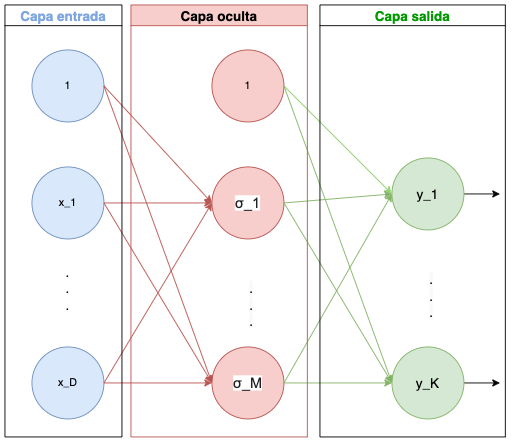

The diagram above was exported from draw.io. Its source (the exported page's mxGraphModel, read from the mxfile embedded in the PNG):
<mxGraphModel dx="817" dy="576" grid="1" gridSize="10" guides="1" tooltips="1" connect="1" arrows="1" fold="1" page="1" pageScale="1" pageWidth="827" pageHeight="1169" math="0" shadow="0">
  <root>
    <mxCell id="0" />
    <mxCell id="1" parent="0" />
    <mxCell id="wLLIhHseo_C7YDa9Rj5X-1" value="1" style="ellipse;whiteSpace=wrap;html=1;aspect=fixed;fillColor=#dae8fc;strokeColor=#6c8ebf;" vertex="1" parent="1">
      <mxGeometry x="120" y="70" width="80" height="80" as="geometry" />
    </mxCell>
    <mxCell id="wLLIhHseo_C7YDa9Rj5X-2" value="x_1" style="ellipse;whiteSpace=wrap;html=1;aspect=fixed;fillColor=#dae8fc;strokeColor=#6c8ebf;" vertex="1" parent="1">
      <mxGeometry x="120" y="200" width="80" height="80" as="geometry" />
    </mxCell>
    <mxCell id="wLLIhHseo_C7YDa9Rj5X-3" value="x_D" style="ellipse;whiteSpace=wrap;html=1;aspect=fixed;fillColor=#dae8fc;strokeColor=#6c8ebf;" vertex="1" parent="1">
      <mxGeometry x="120" y="400" width="80" height="80" as="geometry" />
    </mxCell>
    <mxCell id="wLLIhHseo_C7YDa9Rj5X-4" value=".&lt;br&gt;.&lt;br&gt;." style="text;html=1;strokeColor=none;fillColor=none;align=center;verticalAlign=middle;whiteSpace=wrap;rounded=0;fontSize=15;" vertex="1" parent="1">
      <mxGeometry x="130" y="320" width="60" height="30" as="geometry" />
    </mxCell>
    <mxCell id="wLLIhHseo_C7YDa9Rj5X-5" value="&lt;span style=&quot;color: rgb(32 , 33 , 36) ; font-family: &amp;#34;arial&amp;#34; , sans-serif ; font-size: 16px ; font-style: normal ; font-weight: 400 ; letter-spacing: normal ; text-align: left ; text-indent: 0px ; text-transform: none ; word-spacing: 0px ; background-color: rgb(255 , 255 , 255) ; display: inline ; float: none&quot;&gt;σ_1&lt;/span&gt;" style="ellipse;whiteSpace=wrap;html=1;aspect=fixed;fontSize=15;fillColor=#f8cecc;strokeColor=#b85450;" vertex="1" parent="1">
      <mxGeometry x="320" y="200" width="80" height="80" as="geometry" />
    </mxCell>
    <mxCell id="wLLIhHseo_C7YDa9Rj5X-6" value="&lt;span style=&quot;color: rgb(32 , 33 , 36) ; font-family: &amp;#34;arial&amp;#34; , sans-serif ; font-size: 16px ; font-style: normal ; font-weight: 400 ; letter-spacing: normal ; text-align: left ; text-indent: 0px ; text-transform: none ; word-spacing: 0px ; background-color: rgb(255 , 255 , 255) ; display: inline ; float: none&quot;&gt;σ_M&lt;/span&gt;" style="ellipse;whiteSpace=wrap;html=1;aspect=fixed;fontSize=15;fillColor=#f8cecc;strokeColor=#b85450;" vertex="1" parent="1">
      <mxGeometry x="320" y="400" width="80" height="80" as="geometry" />
    </mxCell>
    <mxCell id="wLLIhHseo_C7YDa9Rj5X-24" style="edgeStyle=orthogonalEdgeStyle;rounded=0;orthogonalLoop=1;jettySize=auto;html=1;exitX=1;exitY=0.5;exitDx=0;exitDy=0;fontSize=15;" edge="1" parent="1" source="wLLIhHseo_C7YDa9Rj5X-7">
      <mxGeometry relative="1" as="geometry">
        <mxPoint x="640" y="230" as="targetPoint" />
      </mxGeometry>
    </mxCell>
    <mxCell id="wLLIhHseo_C7YDa9Rj5X-7" value="y_1" style="ellipse;whiteSpace=wrap;html=1;aspect=fixed;fontSize=15;fillColor=#d5e8d4;strokeColor=#82b366;" vertex="1" parent="1">
      <mxGeometry x="520" y="190" width="80" height="80" as="geometry" />
    </mxCell>
    <mxCell id="wLLIhHseo_C7YDa9Rj5X-25" style="edgeStyle=orthogonalEdgeStyle;rounded=0;orthogonalLoop=1;jettySize=auto;html=1;exitX=1;exitY=0.5;exitDx=0;exitDy=0;fontSize=15;" edge="1" parent="1" source="wLLIhHseo_C7YDa9Rj5X-8">
      <mxGeometry relative="1" as="geometry">
        <mxPoint x="640" y="440" as="targetPoint" />
      </mxGeometry>
    </mxCell>
    <mxCell id="wLLIhHseo_C7YDa9Rj5X-8" value="y_K" style="ellipse;whiteSpace=wrap;html=1;aspect=fixed;fontSize=15;fillColor=#d5e8d4;strokeColor=#82b366;" vertex="1" parent="1">
      <mxGeometry x="520" y="400" width="80" height="80" as="geometry" />
    </mxCell>
    <mxCell id="wLLIhHseo_C7YDa9Rj5X-9" value="1" style="ellipse;whiteSpace=wrap;html=1;aspect=fixed;fillColor=#f8cecc;strokeColor=#b85450;" vertex="1" parent="1">
      <mxGeometry x="320" y="70" width="80" height="80" as="geometry" />
    </mxCell>
    <mxCell id="wLLIhHseo_C7YDa9Rj5X-10" value="" style="endArrow=classic;html=1;rounded=0;fontSize=15;exitX=1;exitY=0.5;exitDx=0;exitDy=0;entryX=0;entryY=0.5;entryDx=0;entryDy=0;fillColor=#f8cecc;strokeColor=#b85450;" edge="1" parent="1" source="wLLIhHseo_C7YDa9Rj5X-1" target="wLLIhHseo_C7YDa9Rj5X-5">
      <mxGeometry x="-0.77" y="22" width="50" height="50" relative="1" as="geometry">
        <mxPoint x="240" y="160" as="sourcePoint" />
        <mxPoint x="290" y="110" as="targetPoint" />
        <mxPoint as="offset" />
      </mxGeometry>
    </mxCell>
    <mxCell id="wLLIhHseo_C7YDa9Rj5X-11" value="" style="endArrow=classic;html=1;rounded=0;fontSize=15;exitX=1;exitY=0.5;exitDx=0;exitDy=0;fillColor=#f8cecc;strokeColor=#b85450;" edge="1" parent="1" source="wLLIhHseo_C7YDa9Rj5X-2">
      <mxGeometry x="-0.6667" y="20" width="50" height="50" relative="1" as="geometry">
        <mxPoint x="210" y="120" as="sourcePoint" />
        <mxPoint x="320" y="240" as="targetPoint" />
        <mxPoint as="offset" />
      </mxGeometry>
    </mxCell>
    <mxCell id="wLLIhHseo_C7YDa9Rj5X-12" value="" style="endArrow=classic;html=1;rounded=0;fontSize=15;exitX=1;exitY=0.5;exitDx=0;exitDy=0;entryX=0;entryY=0.5;entryDx=0;entryDy=0;fillColor=#f8cecc;strokeColor=#b85450;" edge="1" parent="1" source="wLLIhHseo_C7YDa9Rj5X-3" target="wLLIhHseo_C7YDa9Rj5X-5">
      <mxGeometry x="-0.5882" y="17" width="50" height="50" relative="1" as="geometry">
        <mxPoint x="210" y="250" as="sourcePoint" />
        <mxPoint x="330" y="250" as="targetPoint" />
        <mxPoint as="offset" />
      </mxGeometry>
    </mxCell>
    <mxCell id="wLLIhHseo_C7YDa9Rj5X-13" value="" style="endArrow=classic;html=1;rounded=0;fontSize=15;exitX=1;exitY=0.5;exitDx=0;exitDy=0;entryX=0;entryY=0.5;entryDx=0;entryDy=0;fillColor=#f8cecc;strokeColor=#b85450;" edge="1" parent="1" source="wLLIhHseo_C7YDa9Rj5X-1" target="wLLIhHseo_C7YDa9Rj5X-6">
      <mxGeometry x="-0.7129" y="-8" width="50" height="50" relative="1" as="geometry">
        <mxPoint x="210" y="120" as="sourcePoint" />
        <mxPoint x="330" y="250" as="targetPoint" />
        <mxPoint as="offset" />
      </mxGeometry>
    </mxCell>
    <mxCell id="wLLIhHseo_C7YDa9Rj5X-14" value="" style="endArrow=classic;html=1;rounded=0;fontSize=15;exitX=1;exitY=0.5;exitDx=0;exitDy=0;fillColor=#f8cecc;strokeColor=#b85450;" edge="1" parent="1" source="wLLIhHseo_C7YDa9Rj5X-2">
      <mxGeometry x="-0.6618" y="-12" width="50" height="50" relative="1" as="geometry">
        <mxPoint x="210" y="250" as="sourcePoint" />
        <mxPoint x="320" y="440" as="targetPoint" />
        <mxPoint as="offset" />
      </mxGeometry>
    </mxCell>
    <mxCell id="wLLIhHseo_C7YDa9Rj5X-15" value="" style="endArrow=classic;html=1;rounded=0;fontSize=15;entryX=0;entryY=0.5;entryDx=0;entryDy=0;fillColor=#f8cecc;strokeColor=#b85450;" edge="1" parent="1" target="wLLIhHseo_C7YDa9Rj5X-6">
      <mxGeometry width="50" height="50" relative="1" as="geometry">
        <mxPoint x="200" y="440" as="sourcePoint" />
        <mxPoint x="440" y="270" as="targetPoint" />
      </mxGeometry>
    </mxCell>
    <mxCell id="wLLIhHseo_C7YDa9Rj5X-16" value="&lt;meta charset=&quot;utf-8&quot;&gt;&lt;span style=&quot;color: rgb(0, 0, 0); font-family: helvetica; font-size: 15px; font-style: normal; font-weight: 400; letter-spacing: normal; text-align: center; text-indent: 0px; text-transform: none; word-spacing: 0px; background-color: rgb(248, 249, 250); display: inline; float: none;&quot;&gt;.&lt;/span&gt;&lt;br style=&quot;color: rgb(0, 0, 0); font-family: helvetica; font-size: 15px; font-style: normal; font-weight: 400; letter-spacing: normal; text-align: center; text-indent: 0px; text-transform: none; word-spacing: 0px; background-color: rgb(248, 249, 250);&quot;&gt;&lt;span style=&quot;color: rgb(0, 0, 0); font-family: helvetica; font-size: 15px; font-style: normal; font-weight: 400; letter-spacing: normal; text-align: center; text-indent: 0px; text-transform: none; word-spacing: 0px; background-color: rgb(248, 249, 250); display: inline; float: none;&quot;&gt;.&lt;/span&gt;&lt;br style=&quot;color: rgb(0, 0, 0); font-family: helvetica; font-size: 15px; font-style: normal; font-weight: 400; letter-spacing: normal; text-align: center; text-indent: 0px; text-transform: none; word-spacing: 0px; background-color: rgb(248, 249, 250);&quot;&gt;&lt;span style=&quot;color: rgb(0, 0, 0); font-family: helvetica; font-size: 15px; font-style: normal; font-weight: 400; letter-spacing: normal; text-align: center; text-indent: 0px; text-transform: none; word-spacing: 0px; background-color: rgb(248, 249, 250); display: inline; float: none;&quot;&gt;.&lt;/span&gt;" style="text;whiteSpace=wrap;html=1;fontSize=15;" vertex="1" parent="1">
      <mxGeometry x="360" y="320" width="30" height="70" as="geometry" />
    </mxCell>
    <mxCell id="wLLIhHseo_C7YDa9Rj5X-17" value="&lt;meta charset=&quot;utf-8&quot;&gt;&lt;span style=&quot;color: rgb(0, 0, 0); font-family: helvetica; font-size: 15px; font-style: normal; font-weight: 400; letter-spacing: normal; text-align: center; text-indent: 0px; text-transform: none; word-spacing: 0px; background-color: rgb(248, 249, 250); display: inline; float: none;&quot;&gt;.&lt;/span&gt;&lt;br style=&quot;color: rgb(0, 0, 0); font-family: helvetica; font-size: 15px; font-style: normal; font-weight: 400; letter-spacing: normal; text-align: center; text-indent: 0px; text-transform: none; word-spacing: 0px; background-color: rgb(248, 249, 250);&quot;&gt;&lt;span style=&quot;color: rgb(0, 0, 0); font-family: helvetica; font-size: 15px; font-style: normal; font-weight: 400; letter-spacing: normal; text-align: center; text-indent: 0px; text-transform: none; word-spacing: 0px; background-color: rgb(248, 249, 250); display: inline; float: none;&quot;&gt;.&lt;/span&gt;&lt;br style=&quot;color: rgb(0, 0, 0); font-family: helvetica; font-size: 15px; font-style: normal; font-weight: 400; letter-spacing: normal; text-align: center; text-indent: 0px; text-transform: none; word-spacing: 0px; background-color: rgb(248, 249, 250);&quot;&gt;&lt;span style=&quot;color: rgb(0, 0, 0); font-family: helvetica; font-size: 15px; font-style: normal; font-weight: 400; letter-spacing: normal; text-align: center; text-indent: 0px; text-transform: none; word-spacing: 0px; background-color: rgb(248, 249, 250); display: inline; float: none;&quot;&gt;.&lt;/span&gt;" style="text;whiteSpace=wrap;html=1;fontSize=15;" vertex="1" parent="1">
      <mxGeometry x="560" y="310" width="30" height="70" as="geometry" />
    </mxCell>
    <mxCell id="wLLIhHseo_C7YDa9Rj5X-18" value="" style="endArrow=classic;html=1;rounded=0;fontSize=15;entryX=0;entryY=0.5;entryDx=0;entryDy=0;exitX=1;exitY=0.5;exitDx=0;exitDy=0;strokeColor=#97D077;" edge="1" parent="1" source="wLLIhHseo_C7YDa9Rj5X-9" target="wLLIhHseo_C7YDa9Rj5X-7">
      <mxGeometry width="50" height="50" relative="1" as="geometry">
        <mxPoint x="390" y="320" as="sourcePoint" />
        <mxPoint x="440" y="270" as="targetPoint" />
      </mxGeometry>
    </mxCell>
    <mxCell id="wLLIhHseo_C7YDa9Rj5X-19" value="" style="endArrow=classic;html=1;rounded=0;fontSize=15;entryX=0;entryY=0.5;entryDx=0;entryDy=0;exitX=1;exitY=0.5;exitDx=0;exitDy=0;fillColor=#d5e8d4;strokeColor=#82b366;" edge="1" parent="1" source="wLLIhHseo_C7YDa9Rj5X-5" target="wLLIhHseo_C7YDa9Rj5X-7">
      <mxGeometry width="50" height="50" relative="1" as="geometry">
        <mxPoint x="410" y="120" as="sourcePoint" />
        <mxPoint x="530" y="240" as="targetPoint" />
      </mxGeometry>
    </mxCell>
    <mxCell id="wLLIhHseo_C7YDa9Rj5X-20" value="" style="endArrow=classic;html=1;rounded=0;fontSize=15;entryX=0;entryY=0.5;entryDx=0;entryDy=0;exitX=1;exitY=0.5;exitDx=0;exitDy=0;fillColor=#d5e8d4;strokeColor=#82b366;" edge="1" parent="1" source="wLLIhHseo_C7YDa9Rj5X-6" target="wLLIhHseo_C7YDa9Rj5X-7">
      <mxGeometry width="50" height="50" relative="1" as="geometry">
        <mxPoint x="410" y="250" as="sourcePoint" />
        <mxPoint x="530" y="240" as="targetPoint" />
      </mxGeometry>
    </mxCell>
    <mxCell id="wLLIhHseo_C7YDa9Rj5X-21" value="" style="endArrow=classic;html=1;rounded=0;fontSize=15;entryX=0;entryY=0.5;entryDx=0;entryDy=0;exitX=1;exitY=0.5;exitDx=0;exitDy=0;fillColor=#d5e8d4;strokeColor=#82b366;" edge="1" parent="1" source="wLLIhHseo_C7YDa9Rj5X-5" target="wLLIhHseo_C7YDa9Rj5X-8">
      <mxGeometry width="50" height="50" relative="1" as="geometry">
        <mxPoint x="410" y="250" as="sourcePoint" />
        <mxPoint x="530" y="240" as="targetPoint" />
      </mxGeometry>
    </mxCell>
    <mxCell id="wLLIhHseo_C7YDa9Rj5X-22" value="" style="endArrow=classic;html=1;rounded=0;fontSize=15;exitX=1;exitY=0.5;exitDx=0;exitDy=0;fillColor=#d5e8d4;strokeColor=#82b366;" edge="1" parent="1" source="wLLIhHseo_C7YDa9Rj5X-9">
      <mxGeometry width="50" height="50" relative="1" as="geometry">
        <mxPoint x="410" y="120" as="sourcePoint" />
        <mxPoint x="520" y="440" as="targetPoint" />
      </mxGeometry>
    </mxCell>
    <mxCell id="wLLIhHseo_C7YDa9Rj5X-23" value="" style="endArrow=classic;html=1;rounded=0;fontSize=15;fillColor=#d5e8d4;strokeColor=#82b366;" edge="1" parent="1">
      <mxGeometry width="50" height="50" relative="1" as="geometry">
        <mxPoint x="400" y="440" as="sourcePoint" />
        <mxPoint x="520" y="440" as="targetPoint" />
      </mxGeometry>
    </mxCell>
    <mxCell id="wLLIhHseo_C7YDa9Rj5X-26" value="Capa oculta" style="swimlane;fontSize=15;fillColor=#f8cecc;strokeColor=#b85450;" vertex="1" parent="1">
      <mxGeometry x="230" y="20" width="196" height="480" as="geometry" />
    </mxCell>
    <mxCell id="wLLIhHseo_C7YDa9Rj5X-27" value="Capa salida" style="swimlane;fontSize=15;startSize=23;fontColor=#009900;" vertex="1" parent="1">
      <mxGeometry x="440" y="20" width="206" height="480" as="geometry" />
    </mxCell>
    <mxCell id="wLLIhHseo_C7YDa9Rj5X-29" value="Capa entrada" style="swimlane;fontSize=15;startSize=23;fontColor=#7EA6E0;" vertex="1" parent="1">
      <mxGeometry x="90" y="20" width="130" height="480" as="geometry" />
    </mxCell>
  </root>
</mxGraphModel>